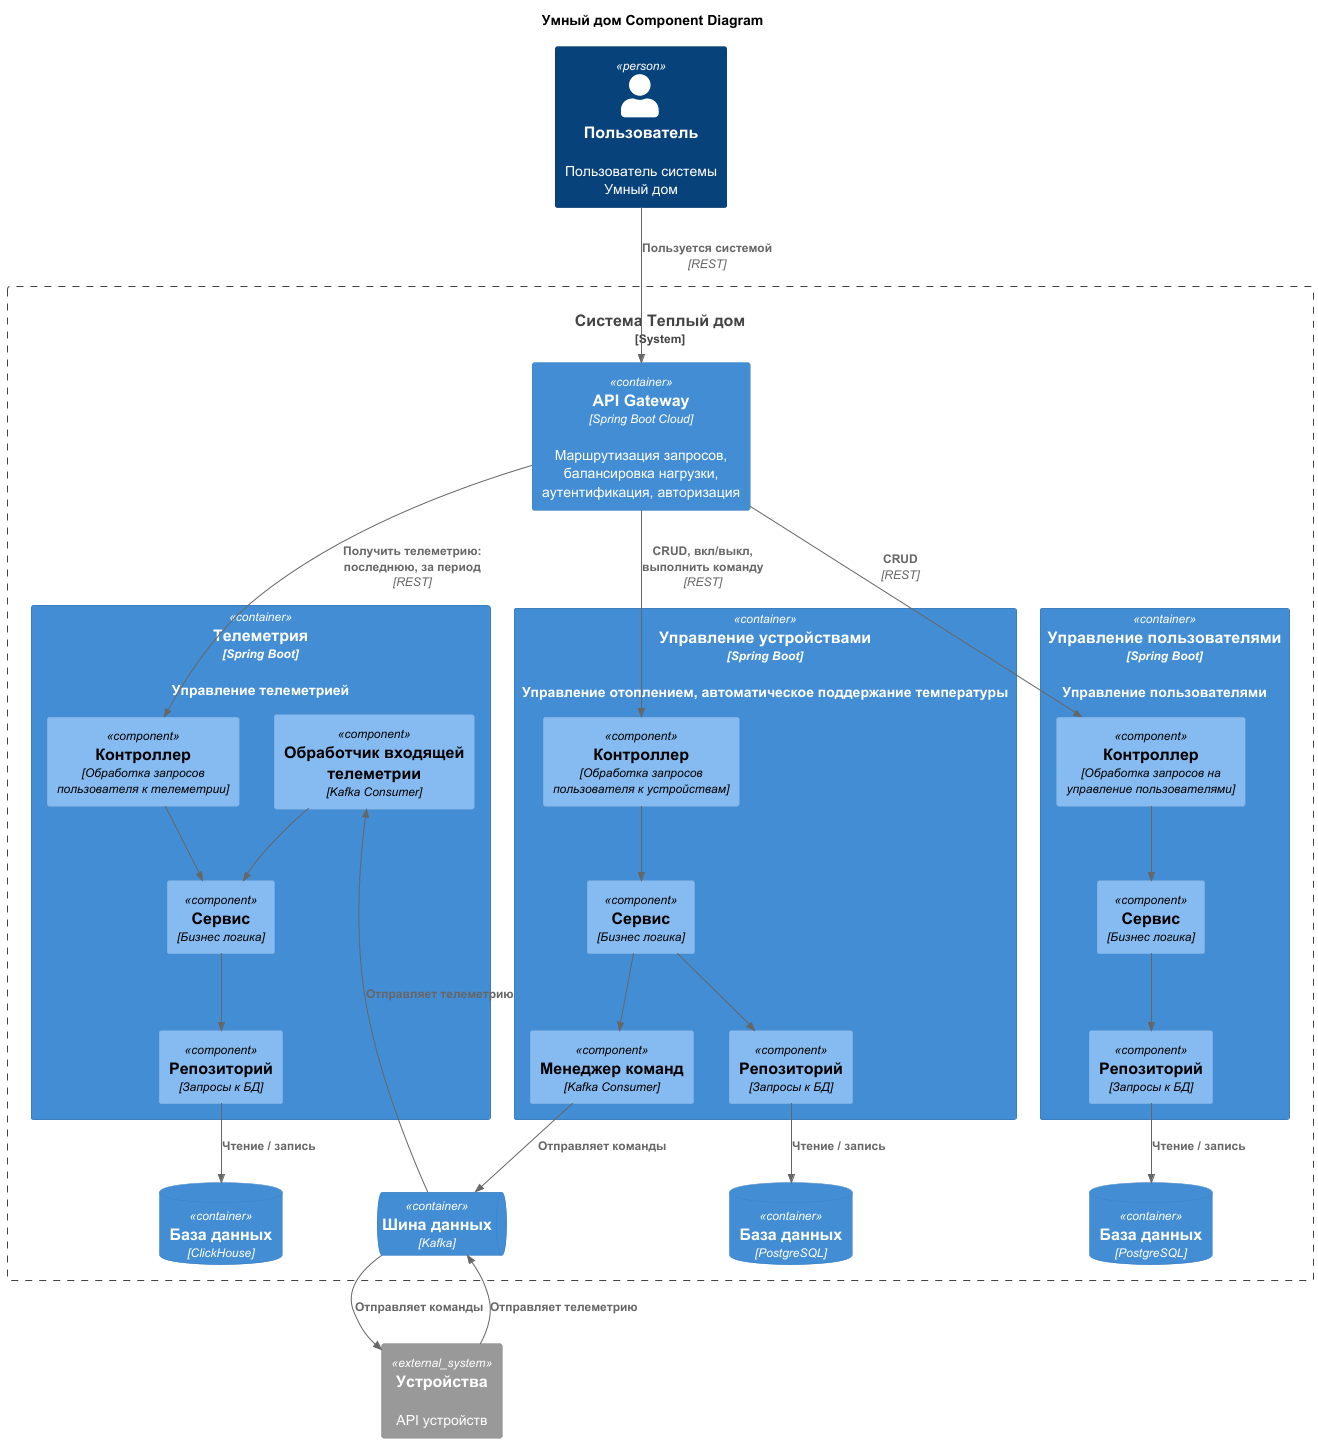

The diagram above was rendered by PlantUML. Its source (embedded in the PNG):
@startuml
title Умный дом Component Diagram

!include <C4/C4_Component>

top to bottom direction

Person(user, "Пользователь", "Пользователь системы Умный дом")
System_Boundary(system, "Система Теплый дом") {
    Container(apiGateway, "АPI Gateway", "Spring Boot Cloud", "Маршрутизация запросов, балансировка нагрузки, аутентификация, авторизация")

    Container(telemetryService, "Телеметрия", "Spring Boot", "Управление телеметрией") {
        Component(telemetryController, "Контроллер", "Обработка запросов пользователя к телеметрии")
        Component(telemetryLogic, "Сервис", "Бизнес логика")
        Component(telemetryRepo, "Репозиторий", "Запросы к БД")
        Component(telemetryConsumer, "Обработчик входящей телеметрии", "Kafka Consumer")

        Rel(telemetryController, telemetryLogic, "")
        Rel(telemetryLogic, telemetryRepo, "")
        Rel(telemetryConsumer, telemetryLogic, "")
    }

    Container(deviceService, "Управление устройствами", "Spring Boot", "Управление отоплением, автоматическое поддержание температуры") {
        Component(deviceController, "Контроллер", "Обработка запросов пользователя к устройствам")
        Component(deviceLogic, "Сервис", "Бизнес логика")
        Component(deviceRepo, "Репозиторий", "Запросы к БД")
        Component(deviceProducer, "Менеджер команд", "Kafka Consumer")

        Rel(deviceController, deviceLogic, "")
        Rel(deviceLogic, deviceRepo, "")
        Rel(deviceLogic, deviceProducer, "")
    }

    Container(userService, "Управление пользователями", "Spring Boot", "Управление пользователями") {
        Component(userController, "Контроллер", "Обработка запросов на управление пользователями")
        Component(userLogic, "Сервис", "Бизнес логика")
        Component(userRepo, "Репозиторий", "Запросы к БД")

        Rel(userController, userLogic, "")
        Rel(userLogic, userRepo, "")
    }

    ContainerDb(telemetryDb, "База данных", "ClickHouse")
    ContainerDb(deviceDb, "База данных", "PostgreSQL")
    ContainerDb(userDb, "База данных", "PostgreSQL")
    ContainerQueue(kafka, "Шина данных", "Kafka")

    Rel(apiGateway, telemetryController, "Получить телеметрию: последнюю, за период", "REST")
    Rel(apiGateway, deviceController, "CRUD, вкл/выкл, выполнить команду", "REST")
    Rel(apiGateway, userController, "СRUD", "REST")

    Rel(deviceProducer, kafka, "Отправляет команды")
    Rel_L(kafka, telemetryConsumer, "Отправляет телеметрию")

    Rel(deviceRepo, deviceDb, "Чтение / запись")
    Rel(telemetryRepo, telemetryDb, "Чтение / запись")
    Rel(userRepo, userDb, "Чтение / запись")

}


System_Ext(device, "Устройства", "API устройств")

Rel(kafka, device, "Отправляет команды")
Rel(device, kafka, "Отправляет телеметрию")

Rel(user, apiGateway, "Пользуется системой", "REST")

@enduml